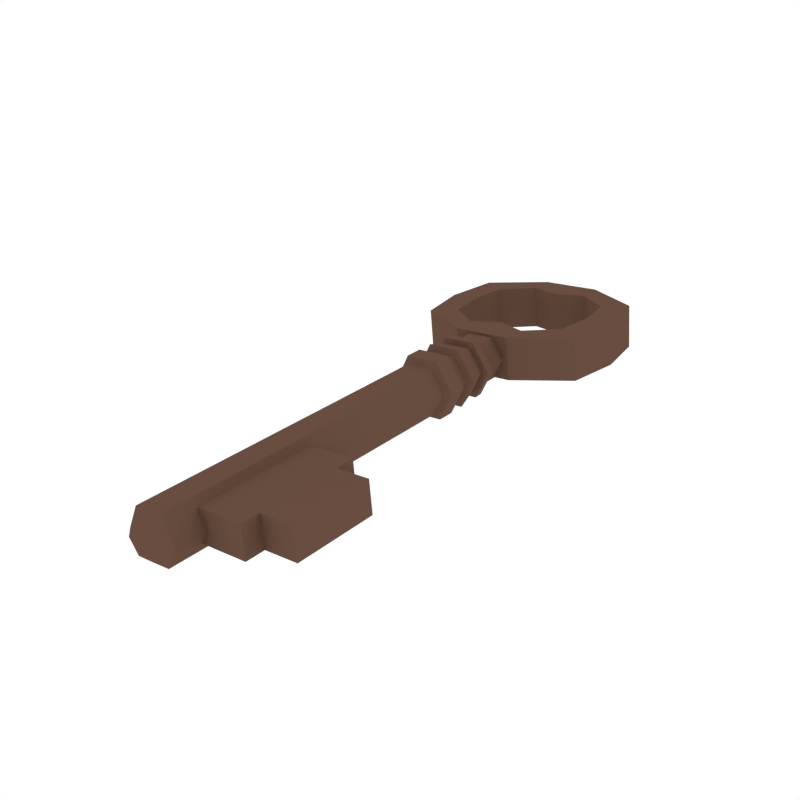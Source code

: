 # Source: Key1.blend  (saved by Blender 2.79.0; exported with 4.5.12 LTS)
import bpy
from mathutils import Matrix  # noqa: F401  (used for matrix-valued properties, if any)

bpy.ops.wm.read_factory_settings(use_empty=True)
scene = bpy.context.scene
scene.name = 'Scene'

# ---- collections
col_collection_1 = bpy.data.collections.new('Collection 1'); scene.collection.children.link(col_collection_1)

# ---- materials (node trees are filled in below, after node groups)
mat_brown = bpy.data.materials.new('Brown')
mat_brown.alpha_threshold = 0.0
mat_brown.diffuse_color = (0.1376, 0.07494, 0.05109, 1.0)
mat_brown.roughness = 0.5

# ---- material node trees

# ---- world
world_world = bpy.data.worlds.new('World'); scene.world = world_world
world_world.color = (1.0, 1.0, 1.0)
world_world.use_sun_shadow = False
world_world.sun_shadow_jitter_overblur = 0.0
world_world.cycles.sampling_method = 'NONE'
world_world.cycles.sample_map_resolution = 256

# ---- meshes
me_cube_008 = bpy.data.meshes.new('Cube.008')
me_cube_008.from_pydata([(0.01758, -0.2345, -0.02196), (0.01284, -0.2346, 0.02448), (0.09638, -0.2344, -0.01392), (0.09165, -0.2345, 0.03252), (0.01791, -0.4132, -0.02214), (0.01317, -0.4133, 0.0243), (0.09671, -0.4131, -0.0141), (0.09197, -0.4131, 0.03234), (0.1466, -0.3844, -0.008977), (0.1419, -0.3845, 0.03746), (0.1417, -0.2629, 0.03759), (0.1464, -0.2629, -0.008851), (0.09644, -0.263, -0.01395), (0.01289, -0.2632, 0.02445), (0.0917, -0.263, 0.03249), (0.01763, -0.2631, -0.02199), (0.09192, -0.3846, 0.03237), (0.01785, -0.3847, -0.02211), (0.09666, -0.3845, -0.01407), (0.01312, -0.3847, 0.02433), (0.03552, 0.113, 0.003762), (0.02034, 0.113, -0.03004), (-0.01652, 0.1129, -0.0338), (-0.0382, 0.1129, -0.003759), (-0.02303, 0.1128, 0.03004), (0.01383, 0.1129, 0.0338), (0.03774, 0.008583, 0.003861), (0.02173, 0.00859, -0.0318), (-0.01716, 0.008523, -0.03577), (-0.04004, 0.008448, -0.004074), (-0.02403, 0.00844, 0.03159), (0.01486, 0.008508, 0.03556), (0.02166, 0.04451, -0.03177), (0.02164, 0.05728, -0.03175), (-0.01723, 0.04444, -0.03573), (-0.01725, 0.05722, -0.03572), (-0.04011, 0.04437, -0.004037), (-0.04013, 0.05714, -0.004024), (-0.0241, 0.04436, 0.03163), (-0.02412, 0.05713, 0.03164), (0.01479, 0.04442, 0.03559), (0.01477, 0.0572, 0.03561), (0.03765, 0.05728, 0.003911), (0.03767, 0.0445, 0.003898), (0.03713, 0.09626, 0.003906), (0.02131, 0.09627, -0.03135), (0.02774, 0.06336, -0.04021), (-0.01714, 0.0962, -0.03527), (-0.02154, 0.06328, -0.04524), (-0.03975, 0.09613, -0.003937), (-0.05053, 0.06318, -0.005077), (-0.02393, 0.09612, 0.03132), (-0.03024, 0.06317, 0.04011), (0.01451, 0.09619, 0.03524), (0.01903, 0.06326, 0.04514), (0.04807, 0.0399, 0.004953), (0.04812, 0.01425, 0.004926), (0.01912, 0.01415, 0.04509), (-0.03015, 0.01407, 0.04006), (-0.05044, 0.01408, -0.005128), (-0.02145, 0.01417, -0.04529), (0.02783, 0.01426, -0.04026), (0.02779, 0.03991, -0.04024), (-0.02149, 0.03982, -0.04527), (-0.05049, 0.03973, -0.005102), (-0.0302, 0.03972, 0.04009), (0.01908, 0.0398, 0.04512), (0.04803, 0.06335, 0.004977), (0.03518, 0.1584, 0.003783), (0.02011, 0.1584, -0.02978), (-0.01649, 0.1584, -0.03352), (-0.03803, 0.1583, -0.003685), (-0.02296, 0.1583, 0.02988), (0.01364, 0.1584, 0.03362), (0.02298, -0.4727, 0.001764), (0.0386, -0.459, 0.003374), (0.01341, -0.4727, -0.01955), (0.02259, -0.459, -0.03229), (-0.009836, -0.4727, -0.02193), (-0.0163, -0.4591, -0.03626), (-0.02351, -0.4728, -0.002979), (-0.03918, -0.4592, -0.004561), (-0.01394, -0.4728, 0.01834), (-0.02317, -0.4592, 0.0311), (0.009302, -0.4727, 0.02071), (0.01572, -0.4591, 0.03507), (0.1373, 0.2722, 0.04999), (0.1244, 0.3494, 0.04877), (0.03938, 0.3937, 0.04015), (-0.04803, 0.3936, 0.03123), (-0.1329, 0.3489, 0.02252), (-0.1455, 0.2717, 0.02114), (-0.1326, 0.1945, 0.02236), (-0.04758, 0.1502, 0.03098), (0.03983, 0.1503, 0.0399), (0.1247, 0.195, 0.04861), (0.09736, 0.2721, 0.04592), (0.08808, 0.3275, 0.04504), (0.04085, 0.3593, 0.04026), (-0.04937, 0.3592, 0.03105), (-0.09649, 0.3272, 0.02621), (-0.1056, 0.2718, 0.02521), (-0.09628, 0.2164, 0.02609), (-0.04905, 0.1846, 0.03087), (0.04118, 0.1847, 0.04008), (0.08829, 0.2167, 0.04492), (0.131, 0.3495, -0.01627), (0.144, 0.2723, -0.01505), (0.04602, 0.3938, -0.02489), (-0.04139, 0.3937, -0.03381), (-0.1263, 0.349, -0.04252), (-0.1389, 0.2718, -0.04391), (-0.126, 0.1946, -0.04268), (-0.04095, 0.1503, -0.03406), (0.04647, 0.1504, -0.02514), (0.1313, 0.1951, -0.01643), (0.09472, 0.3276, -0.02), (0.104, 0.2722, -0.01913), (0.04749, 0.3594, -0.02478), (-0.04274, 0.3593, -0.03399), (-0.08985, 0.3273, -0.03883), (-0.09892, 0.2719, -0.03983), (-0.08965, 0.2165, -0.03895), (-0.04242, 0.1847, -0.03417), (0.04781, 0.1848, -0.02497), (0.09492, 0.2168, -0.02012), (-0.003875, 0.1503, 0.03544), (-0.003967, 0.2004, 0.03549), (0.00276, 0.1504, -0.0296), (0.002668, 0.2005, -0.02955), (-0.004322, 0.3936, 0.03569), (-0.004237, 0.3472, 0.03564), (0.002313, 0.3937, -0.02935), (0.002398, 0.3473, -0.0294), (0.04592, 0.1112, 0.004821), (0.02646, 0.1112, -0.03851), (-0.02079, 0.1111, -0.04333), (-0.02101, 0.09799, -0.0439), (-0.04859, 0.1111, -0.004821), (0.02684, 0.09807, -0.03901), (-0.02914, 0.111, 0.03851), (0.01811, 0.1111, 0.04333), (-0.02947, 0.09789, 0.03899), (-0.04917, 0.0979, -0.004896), (0.04654, 0.09806, 0.004868), (0.01838, 0.09797, 0.04387)], [], [(0, 1, 3, 2), (18, 16, 7, 6), (6, 7, 5, 4), (15, 13, 1, 0), (18, 6, 4, 17), (14, 3, 1, 13), (14, 13, 19, 16), (18, 17, 15, 12), (19, 13, 15, 17), (14, 16, 9, 10), (2, 3, 14, 12), (2, 12, 15, 0), (4, 5, 19, 17), (7, 16, 19, 5), (31, 85, 75, 26), (28, 79, 81, 29), (29, 81, 83, 30), (30, 83, 85, 31), (26, 75, 77, 27), (27, 77, 79, 28), (21, 22, 70, 69), (27, 28, 60, 61), (20, 25, 141, 134), (39, 41, 54, 52), (42, 33, 46, 67), (28, 29, 59, 60), (38, 36, 64, 65), (45, 47, 137, 139), (42, 43, 32, 33), (29, 30, 58, 59), (33, 32, 34, 35), (37, 39, 52, 50), (35, 34, 36, 37), (30, 31, 57, 58), (37, 36, 38, 39), (24, 23, 138, 140), (39, 38, 40, 41), (36, 34, 63, 64), (41, 40, 43, 42), (66, 57, 56, 55), (65, 58, 57, 66), (64, 59, 58, 65), (63, 60, 59, 64), (62, 61, 60, 63), (55, 56, 61, 62), (44, 67, 46, 45), (45, 46, 48, 47), (47, 48, 50, 49), (49, 50, 52, 51), (51, 52, 54, 53), (53, 54, 67, 44), (32, 43, 55, 62), (40, 38, 65, 66), (26, 27, 61, 56), (33, 35, 48, 46), (51, 53, 145, 142), (22, 21, 135, 136), (41, 42, 67, 54), (34, 32, 62, 63), (43, 40, 66, 55), (47, 49, 143, 137), (35, 37, 50, 48), (31, 26, 56, 57), (24, 25, 73, 72), (20, 21, 69, 68), (22, 23, 71, 70), (25, 20, 68, 73), (23, 24, 72, 71), (69, 70, 73, 68), (70, 71, 72, 73), (77, 75, 74, 76), (79, 77, 76, 78), (81, 79, 78, 80), (83, 81, 80, 82), (85, 83, 82, 84), (75, 85, 84, 74), (76, 74, 84, 82, 80, 78), (12, 14, 10, 11), (16, 18, 8, 9), (18, 12, 11, 8), (8, 11, 10, 9), (91, 92, 102, 101), (130, 89, 99, 131), (95, 86, 96, 105), (92, 93, 103, 102), (89, 90, 100, 99), (86, 87, 97, 96), (126, 94, 104, 127), (90, 91, 101, 100), (87, 88, 98, 97), (94, 95, 105, 104), (111, 121, 122, 112), (132, 133, 119, 109), (115, 125, 117, 107), (112, 122, 123, 113), (109, 119, 120, 110), (107, 117, 116, 106), (128, 129, 124, 114), (110, 120, 121, 111), (106, 116, 118, 108), (114, 124, 125, 115), (130, 132, 109, 89), (127, 129, 123, 103), (97, 116, 117, 96), (89, 109, 110, 90), (105, 125, 124, 104), (98, 118, 116, 97), (90, 110, 111, 91), (96, 117, 125, 105), (131, 133, 118, 98), (91, 111, 112, 92), (100, 120, 119, 99), (92, 112, 113, 93), (101, 121, 120, 100), (126, 128, 114, 94), (86, 107, 106, 87), (102, 122, 121, 101), (94, 114, 115, 95), (87, 106, 108, 88), (103, 123, 122, 102), (95, 115, 107, 86), (93, 113, 128, 126), (104, 124, 129, 127), (113, 123, 129, 128), (93, 126, 127, 103), (99, 119, 133, 131), (88, 108, 132, 130), (108, 118, 133, 132), (88, 130, 131, 98), (141, 140, 142, 145), (136, 135, 139, 137), (140, 138, 143, 142), (138, 136, 137, 143), (135, 134, 144, 139), (134, 141, 145, 144), (21, 20, 134, 135), (49, 51, 142, 143), (23, 22, 136, 138), (53, 44, 144, 145), (44, 45, 139, 144), (25, 24, 140, 141)])
me_cube_008.materials.append(mat_brown)
me_cube_008.use_remesh_preserve_volume = False
me_cube_008.use_remesh_preserve_attributes = False
me_cube_008.use_mirror_vertex_groups = False
me_cube_008.update()

# ---- objects
ob_key1 = bpy.data.objects.new('Key1', me_cube_008)

# ---- transforms, parenting, visibility, modifiers, constraints
ob_key1.location = (0.0, 0.0, 0.0)
ob_key1.lineart.crease_threshold = 0.0

# ---- collection membership
col_collection_1.objects.link(ob_key1)

# ---- scene / render settings (as saved in the file)
scene.frame_start = 1; scene.frame_end = 250; scene.frame_set(0)
scene.render.engine = 'CYCLES'
scene.render.resolution_x = 1000
scene.render.resolution_y = 1000
scene.render.dither_intensity = 0.0
scene.cycles.samples = 200
scene.cycles.sampling_pattern = 'TABULATED_SOBOL'
scene.cycles.light_sampling_threshold = 0.0
scene.cycles.use_adaptive_sampling = False
scene.cycles.use_light_tree = False
scene.cycles.caustics_reflective = False
scene.cycles.caustics_refractive = False
scene.cycles.blur_glossy = 0.0
scene.cycles.max_bounces = 2
scene.cycles.pixel_filter_type = 'GAUSSIAN'
scene.cycles.sample_clamp_indirect = 0.0
scene.view_settings.view_transform = 'Standard'
bpy.context.view_layer.update()

# ---- added for rendering (the .blend has no active camera): camera
cam_auto = bpy.data.cameras.new('AutoCamera')
cam_auto.lens = 50.0
cam_auto.sensor_width = 36.0
cam_auto.clip_end = 1000.0
ob_auto_camera = bpy.data.objects.new('AutoCamera', cam_auto)
scene.collection.objects.link(ob_auto_camera)
ob_auto_camera.location = (0.851247, -1.06033, 0.682915)
ob_auto_camera.rotation_euler = (1.09748, -7.21219e-08, 0.694738)
scene.camera = ob_auto_camera
bpy.context.view_layer.update()
